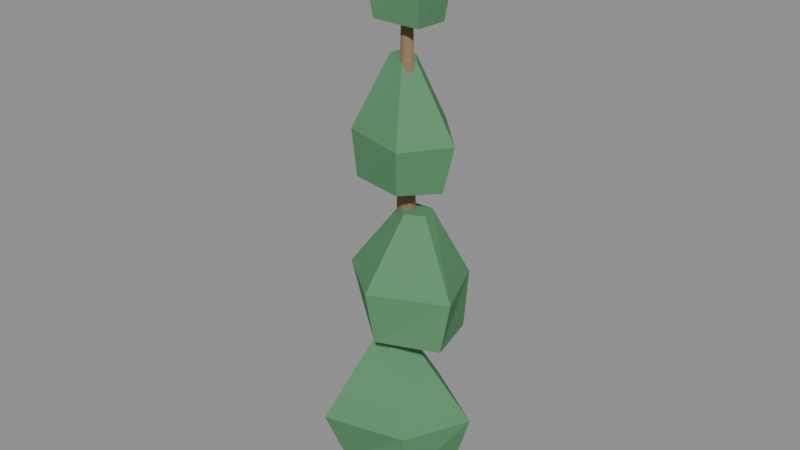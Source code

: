 # Source: cypress_far.blend  (saved by Blender 5.1.30; exported with 4.5.12 LTS)
import bpy
from mathutils import Matrix  # noqa: F401  (used for matrix-valued properties, if any)

bpy.ops.wm.read_factory_settings(use_empty=True)
scene = bpy.context.scene
scene.name = 'Scene'

# ---- materials (node trees are filled in below, after node groups)
mat_m_cypress_far = bpy.data.materials.new('M_cypress_far')

# ---- material node trees
mat_m_cypress_far.use_nodes = True; mat_m_cypress_far.node_tree.nodes.clear()
_N = mat_m_cypress_far.node_tree.nodes; _L = mat_m_cypress_far.node_tree.links
n0 = _N.new('ShaderNodeBsdfPrincipled'); n0.name = 'Principled BSDF'; n0.location = (-200, 100)
n0.inputs[2].default_value = 0.88
n0.inputs[13].default_value = 0.15
n1 = _N.new('ShaderNodeOutputMaterial'); n1.name = 'Material Output'; n1.location = (200, 100)
n2 = _N.new('ShaderNodeVertexColor'); n2.name = 'Color Attribute'; n2.location = (0, 0)
n2.layer_name = 'Col'
_L.new(n0.outputs[0], n1.inputs[0])
_L.new(n2.outputs[0], n0.inputs[0])
n1.is_active_output = True

# ---- meshes
me_cypress_far_mesh = bpy.data.meshes.new('cypress_far_Mesh')
me_cypress_far_mesh.from_pydata([(-0.2509, 0.2499, 0.002887), (0.07665, 0.08485, 14.44), (-0.001967, 0.4047, 0.002465), (0.1343, 0.1207, 14.43), (0.3045, 0.3664, 0.001444), (0.2053, 0.1118, 14.43), (0.4889, 0.1575, 0.0004234), (0.248, 0.06345, 14.43), (0.4433, -0.09978, 0.0), (0.2374, 0.003882, 14.43), (0.1944, -0.2546, 0.0004223), (0.1798, -0.03197, 14.43), (-0.1121, -0.2163, 0.001443), (0.1088, -0.02311, 14.43), (-0.2965, -0.00737, 0.002464), (0.06609, 0.02528, 14.43), (-0.02545, 1.408, 1.004), (-1.329, 0.3914, 1.023), (-0.7598, -1.096, 1.025), (0.9528, -1.083, 1.125), (1.357, 0.4175, 1.064), (-0.06329, 1.55, 2.505), (-1.75, 0.4982, 2.371), (-1.039, -1.55, 2.378), (1.085, -1.188, 2.516), (1.75, 0.4759, 2.423), (-0.09171, 0.3106, 4.371), (-0.5379, -0.01709, 4.398), (-0.3459, -0.4826, 4.426), (0.1927, -0.4549, 4.377), (0.3356, -0.01967, 4.405), (-0.51, 1.134, 4.71), (-1.019, -0.08403, 4.732), (0.1222, -1.048, 4.739), (1.532, -0.4511, 4.724), (1.124, 0.9615, 4.626), (-0.609, 1.344, 5.909), (-1.357, -0.142, 5.955), (0.01222, -1.225, 6.002), (1.741, -0.3837, 5.986), (1.13, 1.12, 6.0), (0.1525, 0.3902, 7.696), (-0.00234, 0.01282, 7.76), (0.3483, -0.2886, 7.739), (0.7742, -0.07234, 7.736), (0.6499, 0.3276, 7.753), (-0.9341, 0.7095, 8.293), (-0.9151, -0.3801, 8.315), (0.5129, -0.7549, 8.395), (1.085, 0.1203, 8.305), (0.2752, 1.027, 8.307), (-1.108, 0.8512, 9.528), (-1.003, -0.4455, 9.45), (0.6494, -0.919, 9.46), (1.353, 0.1604, 9.441), (0.3057, 1.202, 9.539), (-0.3458, 0.369, 11.15), (-0.3247, 0.05993, 11.16), (0.1089, -0.06949, 11.1), (0.2889, 0.2031, 11.05), (0.04953, 0.4813, 11.1), (-0.8281, 0.2312, 11.99), (-0.2775, -0.515, 12.04), (0.7366, -0.3265, 11.96), (0.7845, 0.4499, 11.95), (-0.1346, 0.8198, 11.98), (-1.228, 0.2905, 13.02), (-0.3476, -0.6804, 13.02), (0.8675, -0.5, 12.99), (0.9624, 0.5224, 12.99), (-0.1999, 1.041, 12.99), (-0.3451, 0.1805, 14.43), (-0.1849, -0.06617, 14.41), (0.1232, -0.0148, 14.41), (0.1614, 0.2455, 14.5), (-0.1177, 0.3851, 14.49)], [], [(0, 1, 3, 2), (2, 3, 5, 4), (4, 5, 7, 6), (6, 7, 9, 8), (8, 9, 11, 10), (10, 11, 13, 12), (3, 1, 15, 13, 11, 9, 7, 5), (12, 13, 15, 14), (14, 15, 1, 0), (0, 2, 4, 6, 8, 10, 12, 14), (20, 19, 18, 17, 16), (26, 27, 28, 29, 30), (16, 17, 22, 21), (17, 18, 23, 22), (18, 19, 24, 23), (19, 20, 25, 24), (20, 16, 21, 25), (21, 22, 27, 26), (22, 23, 28, 27), (23, 24, 29, 28), (24, 25, 30, 29), (25, 21, 26, 30), (35, 34, 33, 32, 31), (41, 42, 43, 44, 45), (31, 32, 37, 36), (32, 33, 38, 37), (33, 34, 39, 38), (34, 35, 40, 39), (35, 31, 36, 40), (36, 37, 42, 41), (37, 38, 43, 42), (38, 39, 44, 43), (39, 40, 45, 44), (40, 36, 41, 45), (50, 49, 48, 47, 46), (56, 57, 58, 59, 60), (46, 47, 52, 51), (47, 48, 53, 52), (48, 49, 54, 53), (49, 50, 55, 54), (50, 46, 51, 55), (51, 52, 57, 56), (52, 53, 58, 57), (53, 54, 59, 58), (54, 55, 60, 59), (55, 51, 56, 60), (65, 64, 63, 62, 61), (71, 72, 73, 74, 75), (61, 62, 67, 66), (62, 63, 68, 67), (63, 64, 69, 68), (64, 65, 70, 69), (65, 61, 66, 70), (66, 67, 72, 71), (67, 68, 73, 72), (68, 69, 74, 73), (69, 70, 75, 74), (70, 66, 71, 75)])
me_cypress_far_mesh.polygons.foreach_set('use_smooth', [1, 1, 1, 1, 1, 1, 1, 1, 1, 1, 0, 0, 0, 0, 0, 0, 0, 0, 0, 0, 0, 0, 0, 0, 0, 0, 0, 0, 0, 0, 0, 0, 0, 0, 0, 0, 0, 0, 0, 0, 0, 0, 0, 0, 0, 0, 0, 0, 0, 0, 0, 0, 0, 0, 0, 0, 0, 0])
_ca = me_cypress_far_mesh.color_attributes.new('Col', 'FLOAT_COLOR', 'POINT')
_ca.data.foreach_set('color', [0.216, 0.1476, 0.0828, 1.0, 0.2678, 0.183, 0.1027, 1.0, 0.216, 0.1476, 0.0828, 1.0, 0.2678, 0.183, 0.1027, 1.0, 0.216, 0.1476, 0.0828, 1.0, 0.2678, 0.183, 0.1027, 1.0, 0.216, 0.1476, 0.0828, 1.0, 0.2678, 0.183, 0.1027, 1.0, 0.216, 0.1476, 0.0828, 1.0, 0.2678, 0.183, 0.1027, 1.0, 0.216, 0.1476, 0.0828, 1.0, 0.2678, 0.183, 0.1027, 1.0, 0.216, 0.1476, 0.0828, 1.0, 0.2678, 0.183, 0.1027, 1.0, 0.216, 0.1476, 0.0828, 1.0, 0.2678, 0.183, 0.1027, 1.0, 0.1102, 0.2809, 0.1375, 1.0, 0.1102, 0.2809, 0.1375, 1.0, 0.1102, 0.2809, 0.1375, 1.0, 0.1102, 0.2809, 0.1375, 1.0, 0.1102, 0.2809, 0.1375, 1.0, 0.1102, 0.2809, 0.1375, 1.0, 0.1102, 0.2809, 0.1375, 1.0, 0.1102, 0.2809, 0.1375, 1.0, 0.1102, 0.2809, 0.1375, 1.0, 0.1102, 0.2809, 0.1375, 1.0, 0.1162, 0.291, 0.1441, 1.0, 0.1163, 0.2911, 0.1443, 1.0, 0.1164, 0.2913, 0.1444, 1.0, 0.1162, 0.291, 0.1442, 1.0, 0.1163, 0.2912, 0.1443, 1.0, 0.1102, 0.2809, 0.1375, 1.0, 0.1102, 0.2809, 0.1375, 1.0, 0.1102, 0.2809, 0.1375, 1.0, 0.1102, 0.2809, 0.1375, 1.0, 0.1102, 0.2809, 0.1375, 1.0, 0.1102, 0.2809, 0.1375, 1.0, 0.1102, 0.2809, 0.1375, 1.0, 0.1102, 0.2809, 0.1375, 1.0, 0.1102, 0.2809, 0.1375, 1.0, 0.1102, 0.2809, 0.1375, 1.0, 0.1155, 0.2899, 0.1434, 1.0, 0.1157, 0.2903, 0.1437, 1.0, 0.1157, 0.2901, 0.1436, 1.0, 0.1157, 0.2901, 0.1436, 1.0, 0.1157, 0.2902, 0.1436, 1.0, 0.1102, 0.2809, 0.1375, 1.0, 0.1102, 0.2809, 0.1375, 1.0, 0.1102, 0.2809, 0.1375, 1.0, 0.1102, 0.2809, 0.1375, 1.0, 0.1102, 0.2809, 0.1375, 1.0, 0.1102, 0.2809, 0.1375, 1.0, 0.1102, 0.2809, 0.1375, 1.0, 0.1102, 0.2809, 0.1375, 1.0, 0.1102, 0.2809, 0.1375, 1.0, 0.1102, 0.2809, 0.1375, 1.0, 0.1153, 0.2895, 0.1432, 1.0, 0.1154, 0.2896, 0.1432, 1.0, 0.1151, 0.2892, 0.143, 1.0, 0.115, 0.2889, 0.1428, 1.0, 0.1151, 0.2892, 0.143, 1.0, 0.1102, 0.2809, 0.1375, 1.0, 0.1102, 0.2809, 0.1375, 1.0, 0.1102, 0.2809, 0.1375, 1.0, 0.1102, 0.2809, 0.1375, 1.0, 0.1102, 0.2809, 0.1375, 1.0, 0.1102, 0.2809, 0.1375, 1.0, 0.1102, 0.2809, 0.1375, 1.0, 0.1102, 0.2809, 0.1375, 1.0, 0.1102, 0.2809, 0.1375, 1.0, 0.1102, 0.2809, 0.1375, 1.0, 0.1145, 0.2882, 0.1423, 1.0, 0.1144, 0.288, 0.1422, 1.0, 0.1144, 0.2881, 0.1422, 1.0, 0.1148, 0.2886, 0.1426, 1.0, 0.1147, 0.2885, 0.1425, 1.0])
me_cypress_far_mesh.materials.append(mat_m_cypress_far)
me_cypress_far_mesh.update()

# ---- objects
ob_cypress_far = bpy.data.objects.new('cypress_far', me_cypress_far_mesh)

# ---- transforms, parenting, visibility, modifiers, constraints
ob_cypress_far.location = (0.0, 0.0, 0.0)

# ---- collection membership
scene.collection.objects.link(ob_cypress_far)

# ---- scene / render settings (as saved in the file)
scene.frame_start = 1; scene.frame_end = 250; scene.frame_set(1)
scene.render.engine = 'BLENDER_EEVEE_NEXT'
scene.render.bake_bias = 0.0
scene.render.bake_samples = 0
scene.cycles.sampling_pattern = 'TABULATED_SOBOL'
scene.eevee.use_volume_custom_range = False
bpy.context.view_layer.update()

# ---- added for rendering (the .blend has no active camera and no usable light): camera, sun + grey world if the file has none
cam_auto = bpy.data.cameras.new('AutoCamera')
cam_auto.lens = 50.0
cam_auto.sensor_width = 36.0
cam_auto.clip_end = 1000.0
ob_auto_camera = bpy.data.objects.new('AutoCamera', cam_auto)
scene.collection.objects.link(ob_auto_camera)
ob_auto_camera.location = (14.0959, -16.9151, 18.5268)
ob_auto_camera.rotation_euler = (1.09748, -7.21219e-08, 0.694738)
scene.camera = ob_auto_camera
light_auto_sun = bpy.data.lights.new('AutoSun', 'SUN')
light_auto_sun.energy = 3.0
light_auto_sun.angle = 0.0523599
ob_auto_sun = bpy.data.objects.new('AutoSun', light_auto_sun)
scene.collection.objects.link(ob_auto_sun)
ob_auto_sun.rotation_euler = (0.872665, 0.174533, 0.523599)
if scene.world is None:
    world_auto = bpy.data.worlds.new('AutoWorld')
    world_auto.color = (0.3, 0.3, 0.3)
    scene.world = world_auto
bpy.context.view_layer.update()
